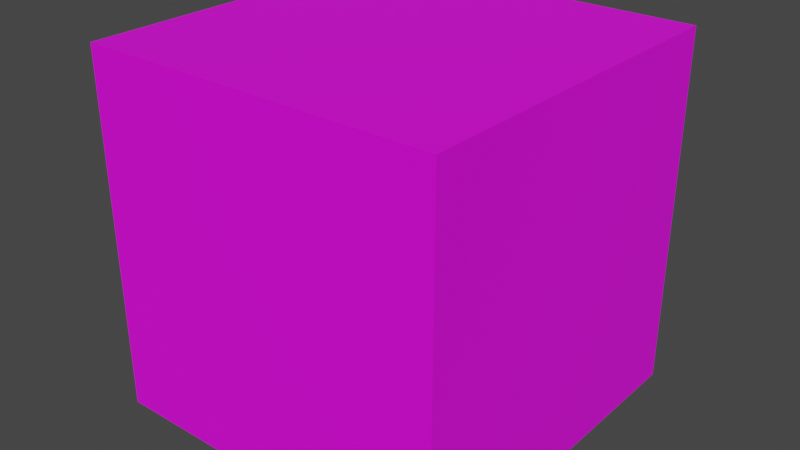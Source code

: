 # Source: Ground001.blend  (saved by Blender 3.0.42; exported with 4.5.12 LTS)
import bpy
from mathutils import Matrix  # noqa: F401  (used for matrix-valued properties, if any)

bpy.ops.wm.read_factory_settings(use_empty=True)
scene = bpy.context.scene
scene.name = 'Scene'

# ---- collections
col_collection = bpy.data.collections.new('Collection'); scene.collection.children.link(col_collection)

# ---- images (referenced by path relative to the original .blend; pixels are not part of the script)
import os
ASSET_DIR = os.environ.get("B2B_ASSET_DIR", "")  # directory of the original .blend (textures are referenced by path, not embedded)
HERE = os.path.dirname(os.path.abspath(__file__))  # packed textures are extracted next to this script under _unpacked/

def load_image(name, relpath, width, height, colorspace="sRGB"):
    """Load a texture the original file referenced (path relative to the .blend, or extracted next to this script)."""
    p = next((c for c in (os.path.join(HERE, relpath), os.path.join(ASSET_DIR, relpath)) if relpath and os.path.exists(c)), "")
    if p:
        img = bpy.data.images.load(p, check_existing=True)
        img.name = name
    else:  # same state as the original file: an image datablock whose file is absent (Cycles renders it pink)
        img = bpy.data.images.new(name, width, height)
        img.source = "FILE"
        img.filepath = "//" + (relpath or name)
    img.colorspace_settings.name = colorspace
    return img
img_gravel_concrete_diff_4k_jpg_001 = load_image('gravel_concrete_diff_4k.jpg.001', 'Project_First_3DGame/data/MODEL/gravel_concrete_diff_4k.jpg', 1024, 1024, 'sRGB')

# ---- materials (node trees are filled in below, after node groups)
mat_001 = bpy.data.materials.new('マテリアル.001')
mat_001.use_transparent_shadow = False

# ---- material node trees
mat_001.use_nodes = True; mat_001.node_tree.nodes.clear()
_N = mat_001.node_tree.nodes; _L = mat_001.node_tree.links
n0 = _N.new('ShaderNodeBsdfPrincipled'); n0.name = 'Principled BSDF'; n0.location = (10, 300)
n0.distribution = 'GGX'
n0.subsurface_method = 'RANDOM_WALK_SKIN'
n0.inputs[3].default_value = 1.45
n0.inputs[27].default_value = (0.0, 0.0, 0.0, 1.0)
n0.inputs[28].default_value = 1.0
n1 = _N.new('ShaderNodeOutputMaterial'); n1.name = 'Material Output'; n1.location = (300, 300)
n2 = _N.new('ShaderNodeTexImage'); n2.name = '画像テクスチャ'; n2.location = (-280, 280)
n2.image = img_gravel_concrete_diff_4k_jpg_001
_L.new(n0.outputs[0], n1.inputs[0])
_L.new(n2.outputs[0], n0.inputs[0])
n1.is_active_output = True

# ---- world
world_world = bpy.data.worlds.new('World'); scene.world = world_world
world_world.use_nodes = True; world_world.node_tree.nodes.clear()
_N = world_world.node_tree.nodes; _L = world_world.node_tree.links
n0 = _N.new('ShaderNodeOutputWorld'); n0.name = 'World Output'; n0.location = (300, 300)
n1 = _N.new('ShaderNodeBackground'); n1.name = 'Background'; n1.location = (10, 300)
n1.inputs[0].default_value = (0.05088, 0.05088, 0.05088, 1.0)
_L.new(n1.outputs[0], n0.inputs[0])
n0.is_active_output = True
world_world.color = (0.05088, 0.05088, 0.05088)
world_world.use_sun_shadow = False
world_world.sun_shadow_jitter_overblur = 0.0

# ---- meshes
me_x = bpy.data.meshes.new('立方体')
me_x.from_pydata([(-1.0, -1.0, -1.0), (-1.0, -1.0, 1.0), (-1.0, 1.0, -1.0), (-1.0, 1.0, 1.0), (1.0, -1.0, -1.0), (1.0, -1.0, 1.0), (1.0, 1.0, -1.0), (1.0, 1.0, 1.0)], [], [(0, 1, 3, 2), (2, 3, 7, 6), (6, 7, 5, 4), (4, 5, 1, 0), (2, 6, 4, 0), (7, 3, 1, 5)])
_uv = me_x.uv_layers.new(name='UVマップ')
_uv.uv.foreach_set('vector', [0.375, 0.0, 0.625, 0.0, 0.625, 0.25, 0.375, 0.25, 0.375, 0.25, 0.625, 0.25, 0.625, 0.5, 0.375, 0.5, 0.375, 0.5, 0.625, 0.5, 0.625, 0.75, 0.375, 0.75, 0.375, 0.75, 0.625, 0.75, 0.625, 1.0, 0.375, 1.0, 0.125, 0.5, 0.375, 0.5, 0.375, 0.75, 0.125, 0.75, 0.625, 0.5, 0.875, 0.5, 0.875, 0.75, 0.625, 0.75])
me_x.materials.append(mat_001)
me_x.use_remesh_fix_poles = True
me_x.use_remesh_preserve_attributes = False
me_x.update()

# ---- objects
ob_ground001 = bpy.data.objects.new('Ground001', me_x)

# ---- transforms, parenting, visibility, modifiers, constraints
ob_ground001.location = (0.0, 0.0, 0.0)

# ---- collection membership
col_collection.objects.link(ob_ground001)

# ---- scene / render settings (as saved in the file)
scene.frame_start = 1; scene.frame_end = 250; scene.frame_set(1)
scene.render.engine = 'BLENDER_EEVEE_NEXT'
scene.cycles.sampling_pattern = 'TABULATED_SOBOL'
scene.cycles.use_light_tree = False
scene.view_settings.view_transform = 'Filmic'
bpy.context.view_layer.update()

# ---- added for rendering (the .blend has no active camera and no usable light): camera, sun
cam_auto = bpy.data.cameras.new('AutoCamera')
cam_auto.lens = 50.0
cam_auto.sensor_width = 36.0
cam_auto.clip_end = 1000.0
ob_auto_camera = bpy.data.objects.new('AutoCamera', cam_auto)
scene.collection.objects.link(ob_auto_camera)
ob_auto_camera.location = (3.20507, -3.84609, 2.56406)
ob_auto_camera.rotation_euler = (1.09748, -7.21219e-08, 0.694738)
scene.camera = ob_auto_camera
light_auto_sun = bpy.data.lights.new('AutoSun', 'SUN')
light_auto_sun.energy = 3.0
light_auto_sun.angle = 0.0523599
ob_auto_sun = bpy.data.objects.new('AutoSun', light_auto_sun)
scene.collection.objects.link(ob_auto_sun)
ob_auto_sun.rotation_euler = (0.872665, 0.174533, 0.523599)
bpy.context.view_layer.update()
